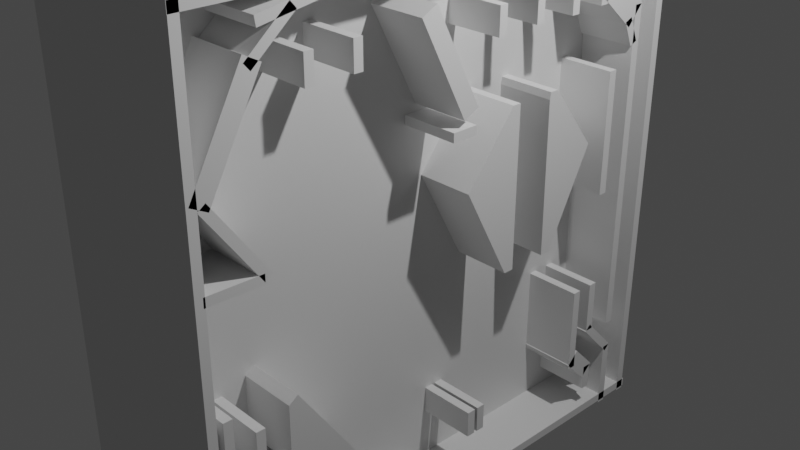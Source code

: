# Source: macadam.blend  (saved by Blender 2.82.7; exported with 4.5.12 LTS)
import bpy
from mathutils import Matrix  # noqa: F401  (used for matrix-valued properties, if any)

bpy.ops.wm.read_factory_settings(use_empty=True)
scene = bpy.context.scene
scene.name = 'Scene'

# ---- collections
col_collection_1 = bpy.data.collections.new('Collection 1'); scene.collection.children.link(col_collection_1)
col_collection = bpy.data.collections.new('Collection'); scene.collection.children.link(col_collection)
col_grandgauche = bpy.data.collections.new('grandGauche'); scene.collection.children.link(col_grandgauche)
col_granddroite = bpy.data.collections.new('grandDroite'); scene.collection.children.link(col_granddroite)

# ---- materials (node trees are filled in below, after node groups)
mat_material = bpy.data.materials.new('Material')
mat_material.alpha_threshold = 0.0
mat_material.use_transparent_shadow = False
mat_material.line_color = (0.0, 0.0, 0.0, 1.0)

# ---- material node trees
mat_material.use_nodes = True; mat_material.node_tree.nodes.clear()
_N = mat_material.node_tree.nodes; _L = mat_material.node_tree.links
n0 = _N.new('ShaderNodeOutputMaterial'); n0.name = 'Material Output'; n0.location = (300, 300)
n1 = _N.new('ShaderNodeBsdfPrincipled'); n1.name = 'Principled BSDF'; n1.location = (10, 300)
n1.distribution = 'GGX'
n1.subsurface_method = 'BURLEY'
n1.inputs[2].default_value = 0.4
n1.inputs[3].default_value = 1.45
n1.inputs[27].default_value = (0.0, 0.0, 0.0, 1.0)
n1.inputs[28].default_value = 1.0
_L.new(n1.outputs[0], n0.inputs[0])
n0.is_active_output = True

# ---- world
world_world = bpy.data.worlds.new('World'); scene.world = world_world
world_world.use_nodes = True; world_world.node_tree.nodes.clear()
_N = world_world.node_tree.nodes; _L = world_world.node_tree.links
n0 = _N.new('ShaderNodeOutputWorld'); n0.name = 'World Output'; n0.location = (300, 300)
n1 = _N.new('ShaderNodeBackground'); n1.name = 'Background'; n1.location = (10, 300)
n1.inputs[0].default_value = (0.05088, 0.05088, 0.05088, 1.0)
_L.new(n1.outputs[0], n0.inputs[0])
n0.is_active_output = True
world_world.color = (0.05088, 0.05088, 0.05088)
world_world.use_sun_shadow = False
world_world.sun_shadow_jitter_overblur = 0.0

# ---- cameras
cam_camera = bpy.data.cameras.new('Camera')
cam_camera.clip_end = 100.0
cam_camera.ortho_scale = 7.314

# ---- lights
light_light = bpy.data.lights.new('Light', 'POINT')
light_light.transmission_factor = 0.0
light_light.energy = 1000.0
light_light.shadow_soft_size = 0.1
light_light.shadow_maximum_resolution = 0.006
light_light.use_absolute_resolution = True

# ---- meshes
me_cube_021 = bpy.data.meshes.new('Cube.021')
me_cube_021.from_pydata([(-1.0, -1.0, -1.0), (-1.0, -1.0, 1.0), (-1.0, 1.0, -1.0), (-1.0, 1.0, 1.0), (1.0, -1.0, -1.0), (1.0, -1.0, 1.0), (1.0, 1.0, -1.0), (1.0, 1.0, 1.0)], [], [(0, 1, 3, 2), (2, 3, 7, 6), (6, 7, 5, 4), (4, 5, 1, 0), (2, 6, 4, 0), (7, 3, 1, 5)])
_uv = me_cube_021.uv_layers.new(name='UVMap')
_uv.uv.foreach_set('vector', [0.375, 0.0, 0.625, 0.0, 0.625, 0.25, 0.375, 0.25, 0.375, 0.25, 0.625, 0.25, 0.625, 0.5, 0.375, 0.5, 0.375, 0.5, 0.625, 0.5, 0.625, 0.75, 0.375, 0.75, 0.375, 0.75, 0.625, 0.75, 0.625, 1.0, 0.375, 1.0, 0.125, 0.5, 0.375, 0.5, 0.375, 0.75, 0.125, 0.75, 0.625, 0.5, 0.875, 0.5, 0.875, 0.75, 0.625, 0.75])
me_cube_021.use_remesh_fix_poles = True
me_cube_021.use_remesh_preserve_attributes = False
me_cube_021.use_mirror_vertex_groups = False
me_cube_021.update()
me_cube_022 = bpy.data.meshes.new('Cube.022')
me_cube_022.from_pydata([(-1.0, -1.0, -1.0), (-1.0, -1.0, 1.0), (-1.0, 1.0, -1.0), (-1.0, 1.0, 1.0), (1.0, -1.0, -1.0), (1.0, -1.0, 1.0), (1.0, 1.0, -1.0), (1.0, 1.0, 1.0)], [], [(0, 1, 3, 2), (2, 3, 7, 6), (6, 7, 5, 4), (4, 5, 1, 0), (2, 6, 4, 0), (7, 3, 1, 5)])
_uv = me_cube_022.uv_layers.new(name='UVMap')
_uv.uv.foreach_set('vector', [0.375, 0.0, 0.625, 0.0, 0.625, 0.25, 0.375, 0.25, 0.375, 0.25, 0.625, 0.25, 0.625, 0.5, 0.375, 0.5, 0.375, 0.5, 0.625, 0.5, 0.625, 0.75, 0.375, 0.75, 0.375, 0.75, 0.625, 0.75, 0.625, 1.0, 0.375, 1.0, 0.125, 0.5, 0.375, 0.5, 0.375, 0.75, 0.125, 0.75, 0.625, 0.5, 0.875, 0.5, 0.875, 0.75, 0.625, 0.75])
me_cube_022.use_remesh_fix_poles = True
me_cube_022.use_remesh_preserve_attributes = False
me_cube_022.use_mirror_vertex_groups = False
me_cube_022.update()
me_cube_023 = bpy.data.meshes.new('Cube.023')
me_cube_023.from_pydata([(-1.0, -1.0, -1.0), (-1.0, -1.0, 1.0), (-1.0, 1.0, -1.0), (-1.0, 1.0, 1.0), (1.0, -1.0, -1.0), (1.0, -1.0, 1.0), (1.0, 1.0, -1.0), (1.0, 1.0, 1.0)], [], [(0, 1, 3, 2), (2, 3, 7, 6), (6, 7, 5, 4), (4, 5, 1, 0), (2, 6, 4, 0), (7, 3, 1, 5)])
_uv = me_cube_023.uv_layers.new(name='UVMap')
_uv.uv.foreach_set('vector', [0.375, 0.0, 0.625, 0.0, 0.625, 0.25, 0.375, 0.25, 0.375, 0.25, 0.625, 0.25, 0.625, 0.5, 0.375, 0.5, 0.375, 0.5, 0.625, 0.5, 0.625, 0.75, 0.375, 0.75, 0.375, 0.75, 0.625, 0.75, 0.625, 1.0, 0.375, 1.0, 0.125, 0.5, 0.375, 0.5, 0.375, 0.75, 0.125, 0.75, 0.625, 0.5, 0.875, 0.5, 0.875, 0.75, 0.625, 0.75])
me_cube_023.use_remesh_fix_poles = True
me_cube_023.use_remesh_preserve_attributes = False
me_cube_023.use_mirror_vertex_groups = False
me_cube_023.update()
me_cube_024 = bpy.data.meshes.new('Cube.024')
me_cube_024.from_pydata([(-1.0, -1.0, -1.0), (-1.0, -1.0, 1.0), (-1.0, 1.0, -1.0), (-1.0, 1.0, 1.0), (1.0, -1.0, -1.0), (1.0, -1.0, 1.0), (1.0, 1.0, -1.0), (1.0, 1.0, 1.0)], [], [(0, 1, 3, 2), (2, 3, 7, 6), (6, 7, 5, 4), (4, 5, 1, 0), (2, 6, 4, 0), (7, 3, 1, 5)])
_uv = me_cube_024.uv_layers.new(name='UVMap')
_uv.uv.foreach_set('vector', [0.375, 0.0, 0.625, 0.0, 0.625, 0.25, 0.375, 0.25, 0.375, 0.25, 0.625, 0.25, 0.625, 0.5, 0.375, 0.5, 0.375, 0.5, 0.625, 0.5, 0.625, 0.75, 0.375, 0.75, 0.375, 0.75, 0.625, 0.75, 0.625, 1.0, 0.375, 1.0, 0.125, 0.5, 0.375, 0.5, 0.375, 0.75, 0.125, 0.75, 0.625, 0.5, 0.875, 0.5, 0.875, 0.75, 0.625, 0.75])
me_cube_024.use_remesh_fix_poles = True
me_cube_024.use_remesh_preserve_attributes = False
me_cube_024.use_mirror_vertex_groups = False
me_cube_024.update()
me_cube_025 = bpy.data.meshes.new('Cube.025')
me_cube_025.from_pydata([(-1.0, -1.0, -1.0), (-1.0, -1.0, 1.0), (-1.0, 1.0, -1.0), (-1.0, 1.0, 1.0), (1.0, -1.0, -1.0), (1.0, -1.0, 1.0), (1.0, 1.0, -1.0), (1.0, 1.0, 1.0)], [], [(0, 1, 3, 2), (2, 3, 7, 6), (6, 7, 5, 4), (4, 5, 1, 0), (2, 6, 4, 0), (7, 3, 1, 5)])
_uv = me_cube_025.uv_layers.new(name='UVMap')
_uv.uv.foreach_set('vector', [0.375, 0.0, 0.625, 0.0, 0.625, 0.25, 0.375, 0.25, 0.375, 0.25, 0.625, 0.25, 0.625, 0.5, 0.375, 0.5, 0.375, 0.5, 0.625, 0.5, 0.625, 0.75, 0.375, 0.75, 0.375, 0.75, 0.625, 0.75, 0.625, 1.0, 0.375, 1.0, 0.125, 0.5, 0.375, 0.5, 0.375, 0.75, 0.125, 0.75, 0.625, 0.5, 0.875, 0.5, 0.875, 0.75, 0.625, 0.75])
me_cube_025.use_remesh_fix_poles = True
me_cube_025.use_remesh_preserve_attributes = False
me_cube_025.use_mirror_vertex_groups = False
me_cube_025.update()
me_cube_026 = bpy.data.meshes.new('Cube.026')
me_cube_026.from_pydata([(-1.0, -1.0, -1.0), (-1.0, -1.0, 1.0), (-1.0, 1.0, -1.0), (-1.0, 1.0, 1.0), (1.0, -1.0, -1.0), (1.0, -1.0, 1.0), (1.0, 1.0, -1.0), (1.0, 1.0, 1.0)], [], [(0, 1, 3, 2), (2, 3, 7, 6), (6, 7, 5, 4), (4, 5, 1, 0), (2, 6, 4, 0), (7, 3, 1, 5)])
_uv = me_cube_026.uv_layers.new(name='UVMap')
_uv.uv.foreach_set('vector', [0.375, 0.0, 0.625, 0.0, 0.625, 0.25, 0.375, 0.25, 0.375, 0.25, 0.625, 0.25, 0.625, 0.5, 0.375, 0.5, 0.375, 0.5, 0.625, 0.5, 0.625, 0.75, 0.375, 0.75, 0.375, 0.75, 0.625, 0.75, 0.625, 1.0, 0.375, 1.0, 0.125, 0.5, 0.375, 0.5, 0.375, 0.75, 0.125, 0.75, 0.625, 0.5, 0.875, 0.5, 0.875, 0.75, 0.625, 0.75])
me_cube_026.use_remesh_fix_poles = True
me_cube_026.use_remesh_preserve_attributes = False
me_cube_026.use_mirror_vertex_groups = False
me_cube_026.update()
me_cube_027 = bpy.data.meshes.new('Cube.027')
me_cube_027.from_pydata([(-1.0, -1.0, -1.0), (-1.0, -1.0, 1.0), (-1.0, 1.0, -1.0), (-1.0, 1.0, 1.0), (1.0, -1.0, -1.0), (1.0, -1.0, 1.0), (1.0, 1.0, -1.0), (1.0, 1.0, 1.0)], [], [(0, 1, 3, 2), (2, 3, 7, 6), (6, 7, 5, 4), (4, 5, 1, 0), (2, 6, 4, 0), (7, 3, 1, 5)])
_uv = me_cube_027.uv_layers.new(name='UVMap')
_uv.uv.foreach_set('vector', [0.375, 0.0, 0.625, 0.0, 0.625, 0.25, 0.375, 0.25, 0.375, 0.25, 0.625, 0.25, 0.625, 0.5, 0.375, 0.5, 0.375, 0.5, 0.625, 0.5, 0.625, 0.75, 0.375, 0.75, 0.375, 0.75, 0.625, 0.75, 0.625, 1.0, 0.375, 1.0, 0.125, 0.5, 0.375, 0.5, 0.375, 0.75, 0.125, 0.75, 0.625, 0.5, 0.875, 0.5, 0.875, 0.75, 0.625, 0.75])
me_cube_027.use_remesh_fix_poles = True
me_cube_027.use_remesh_preserve_attributes = False
me_cube_027.use_mirror_vertex_groups = False
me_cube_027.update()
me_cube_028 = bpy.data.meshes.new('Cube.028')
me_cube_028.from_pydata([(-1.0, -1.0, -1.0), (-1.0, -1.0, 1.0), (-1.0, 1.0, -1.0), (-1.0, 1.0, 1.0), (1.0, -1.0, -1.0), (1.0, -1.0, 1.0), (1.0, 1.0, -1.0), (1.0, 1.0, 1.0)], [], [(0, 1, 3, 2), (2, 3, 7, 6), (6, 7, 5, 4), (4, 5, 1, 0), (2, 6, 4, 0), (7, 3, 1, 5)])
_uv = me_cube_028.uv_layers.new(name='UVMap')
_uv.uv.foreach_set('vector', [0.375, 0.0, 0.625, 0.0, 0.625, 0.25, 0.375, 0.25, 0.375, 0.25, 0.625, 0.25, 0.625, 0.5, 0.375, 0.5, 0.375, 0.5, 0.625, 0.5, 0.625, 0.75, 0.375, 0.75, 0.375, 0.75, 0.625, 0.75, 0.625, 1.0, 0.375, 1.0, 0.125, 0.5, 0.375, 0.5, 0.375, 0.75, 0.125, 0.75, 0.625, 0.5, 0.875, 0.5, 0.875, 0.75, 0.625, 0.75])
me_cube_028.use_remesh_fix_poles = True
me_cube_028.use_remesh_preserve_attributes = False
me_cube_028.use_mirror_vertex_groups = False
me_cube_028.update()
me_cube_029 = bpy.data.meshes.new('Cube.029')
me_cube_029.from_pydata([(-1.0, -1.0, -1.0), (-1.0, -1.0, 1.0), (-1.0, 1.0, -1.0), (-1.0, 1.0, 1.0), (1.0, -1.0, -1.0), (1.0, -1.0, 1.0), (1.0, 1.0, -1.0), (1.0, 1.0, 1.0)], [], [(0, 1, 3, 2), (2, 3, 7, 6), (6, 7, 5, 4), (4, 5, 1, 0), (2, 6, 4, 0), (7, 3, 1, 5)])
_uv = me_cube_029.uv_layers.new(name='UVMap')
_uv.uv.foreach_set('vector', [0.375, 0.0, 0.625, 0.0, 0.625, 0.25, 0.375, 0.25, 0.375, 0.25, 0.625, 0.25, 0.625, 0.5, 0.375, 0.5, 0.375, 0.5, 0.625, 0.5, 0.625, 0.75, 0.375, 0.75, 0.375, 0.75, 0.625, 0.75, 0.625, 1.0, 0.375, 1.0, 0.125, 0.5, 0.375, 0.5, 0.375, 0.75, 0.125, 0.75, 0.625, 0.5, 0.875, 0.5, 0.875, 0.75, 0.625, 0.75])
me_cube_029.use_remesh_fix_poles = True
me_cube_029.use_remesh_preserve_attributes = False
me_cube_029.use_mirror_vertex_groups = False
me_cube_029.update()
me_cube_030 = bpy.data.meshes.new('Cube.030')
me_cube_030.from_pydata([(-1.0, -1.0, -1.0), (-1.0, -1.0, 1.0), (-1.0, 1.0, -1.0), (-1.0, 1.0, 1.0), (1.0, -1.0, -1.0), (1.0, -1.0, 1.0), (1.0, 1.0, -1.0), (1.0, 1.0, 1.0)], [], [(0, 1, 3, 2), (2, 3, 7, 6), (6, 7, 5, 4), (4, 5, 1, 0), (2, 6, 4, 0), (7, 3, 1, 5)])
_uv = me_cube_030.uv_layers.new(name='UVMap')
_uv.uv.foreach_set('vector', [0.375, 0.0, 0.625, 0.0, 0.625, 0.25, 0.375, 0.25, 0.375, 0.25, 0.625, 0.25, 0.625, 0.5, 0.375, 0.5, 0.375, 0.5, 0.625, 0.5, 0.625, 0.75, 0.375, 0.75, 0.375, 0.75, 0.625, 0.75, 0.625, 1.0, 0.375, 1.0, 0.125, 0.5, 0.375, 0.5, 0.375, 0.75, 0.125, 0.75, 0.625, 0.5, 0.875, 0.5, 0.875, 0.75, 0.625, 0.75])
me_cube_030.use_remesh_fix_poles = True
me_cube_030.use_remesh_preserve_attributes = False
me_cube_030.use_mirror_vertex_groups = False
me_cube_030.update()
me_cube_031 = bpy.data.meshes.new('Cube.031')
me_cube_031.from_pydata([(-1.0, -1.0, -1.0), (-1.0, -1.0, 1.0), (-1.0, 1.0, -1.0), (-1.0, 1.0, 1.0), (1.0, -1.0, -1.0), (1.0, -1.0, 1.0), (1.0, 1.0, -1.0), (1.0, 1.0, 1.0)], [], [(0, 1, 3, 2), (2, 3, 7, 6), (6, 7, 5, 4), (4, 5, 1, 0), (2, 6, 4, 0), (7, 3, 1, 5)])
_uv = me_cube_031.uv_layers.new(name='UVMap')
_uv.uv.foreach_set('vector', [0.375, 0.0, 0.625, 0.0, 0.625, 0.25, 0.375, 0.25, 0.375, 0.25, 0.625, 0.25, 0.625, 0.5, 0.375, 0.5, 0.375, 0.5, 0.625, 0.5, 0.625, 0.75, 0.375, 0.75, 0.375, 0.75, 0.625, 0.75, 0.625, 1.0, 0.375, 1.0, 0.125, 0.5, 0.375, 0.5, 0.375, 0.75, 0.125, 0.75, 0.625, 0.5, 0.875, 0.5, 0.875, 0.75, 0.625, 0.75])
me_cube_031.use_remesh_fix_poles = True
me_cube_031.use_remesh_preserve_attributes = False
me_cube_031.use_mirror_vertex_groups = False
me_cube_031.update()
me_cube_032 = bpy.data.meshes.new('Cube.032')
me_cube_032.from_pydata([(-1.0, -1.0, -1.0), (-1.0, -1.0, 1.0), (-1.0, 1.0, -1.0), (-1.0, 1.0, 1.0), (1.0, -1.0, -1.0), (1.0, -1.0, 1.0), (1.0, 1.0, -1.0), (1.0, 1.0, 1.0)], [], [(0, 1, 3, 2), (2, 3, 7, 6), (6, 7, 5, 4), (4, 5, 1, 0), (2, 6, 4, 0), (7, 3, 1, 5)])
_uv = me_cube_032.uv_layers.new(name='UVMap')
_uv.uv.foreach_set('vector', [0.375, 0.0, 0.625, 0.0, 0.625, 0.25, 0.375, 0.25, 0.375, 0.25, 0.625, 0.25, 0.625, 0.5, 0.375, 0.5, 0.375, 0.5, 0.625, 0.5, 0.625, 0.75, 0.375, 0.75, 0.375, 0.75, 0.625, 0.75, 0.625, 1.0, 0.375, 1.0, 0.125, 0.5, 0.375, 0.5, 0.375, 0.75, 0.125, 0.75, 0.625, 0.5, 0.875, 0.5, 0.875, 0.75, 0.625, 0.75])
me_cube_032.use_remesh_fix_poles = True
me_cube_032.use_remesh_preserve_attributes = False
me_cube_032.use_mirror_vertex_groups = False
me_cube_032.update()
me_cube_033 = bpy.data.meshes.new('Cube.033')
me_cube_033.from_pydata([(-1.0, -1.0, -1.0), (-1.0, -1.0, 1.0), (-1.0, 1.0, -1.0), (-1.0, 1.0, 1.0), (1.0, -1.0, -1.0), (1.0, -1.0, 1.0), (1.0, 1.0, -1.0), (1.0, 1.0, 1.0)], [], [(0, 1, 3, 2), (2, 3, 7, 6), (6, 7, 5, 4), (4, 5, 1, 0), (2, 6, 4, 0), (7, 3, 1, 5)])
_uv = me_cube_033.uv_layers.new(name='UVMap')
_uv.uv.foreach_set('vector', [0.375, 0.0, 0.625, 0.0, 0.625, 0.25, 0.375, 0.25, 0.375, 0.25, 0.625, 0.25, 0.625, 0.5, 0.375, 0.5, 0.375, 0.5, 0.625, 0.5, 0.625, 0.75, 0.375, 0.75, 0.375, 0.75, 0.625, 0.75, 0.625, 1.0, 0.375, 1.0, 0.125, 0.5, 0.375, 0.5, 0.375, 0.75, 0.125, 0.75, 0.625, 0.5, 0.875, 0.5, 0.875, 0.75, 0.625, 0.75])
me_cube_033.use_remesh_fix_poles = True
me_cube_033.use_remesh_preserve_attributes = False
me_cube_033.use_mirror_vertex_groups = False
me_cube_033.update()
me_cube_034 = bpy.data.meshes.new('Cube.034')
me_cube_034.from_pydata([(-1.0, -1.0, -1.0), (-1.0, -1.0, 1.0), (-1.0, 1.0, -1.0), (-1.0, 1.0, 1.0), (1.0, -1.0, -1.0), (1.0, -1.0, 1.0), (1.0, 1.0, -1.0), (1.0, 1.0, 1.0)], [], [(0, 1, 3, 2), (2, 3, 7, 6), (6, 7, 5, 4), (4, 5, 1, 0), (2, 6, 4, 0), (7, 3, 1, 5)])
_uv = me_cube_034.uv_layers.new(name='UVMap')
_uv.uv.foreach_set('vector', [0.375, 0.0, 0.625, 0.0, 0.625, 0.25, 0.375, 0.25, 0.375, 0.25, 0.625, 0.25, 0.625, 0.5, 0.375, 0.5, 0.375, 0.5, 0.625, 0.5, 0.625, 0.75, 0.375, 0.75, 0.375, 0.75, 0.625, 0.75, 0.625, 1.0, 0.375, 1.0, 0.125, 0.5, 0.375, 0.5, 0.375, 0.75, 0.125, 0.75, 0.625, 0.5, 0.875, 0.5, 0.875, 0.75, 0.625, 0.75])
me_cube_034.use_remesh_fix_poles = True
me_cube_034.use_remesh_preserve_attributes = False
me_cube_034.use_mirror_vertex_groups = False
me_cube_034.update()
me_cube_035 = bpy.data.meshes.new('Cube.035')
me_cube_035.from_pydata([(-1.0, -1.0, -1.0), (-1.0, -1.0, 1.0), (-1.0, 1.0, -1.0), (-1.0, 1.0, 1.0), (1.0, -1.0, -1.0), (1.0, -1.0, 1.0), (1.0, 1.0, -1.0), (1.0, 1.0, 1.0)], [], [(0, 1, 3, 2), (2, 3, 7, 6), (6, 7, 5, 4), (4, 5, 1, 0), (2, 6, 4, 0), (7, 3, 1, 5)])
_uv = me_cube_035.uv_layers.new(name='UVMap')
_uv.uv.foreach_set('vector', [0.375, 0.0, 0.625, 0.0, 0.625, 0.25, 0.375, 0.25, 0.375, 0.25, 0.625, 0.25, 0.625, 0.5, 0.375, 0.5, 0.375, 0.5, 0.625, 0.5, 0.625, 0.75, 0.375, 0.75, 0.375, 0.75, 0.625, 0.75, 0.625, 1.0, 0.375, 1.0, 0.125, 0.5, 0.375, 0.5, 0.375, 0.75, 0.125, 0.75, 0.625, 0.5, 0.875, 0.5, 0.875, 0.75, 0.625, 0.75])
me_cube_035.use_remesh_fix_poles = True
me_cube_035.use_remesh_preserve_attributes = False
me_cube_035.use_mirror_vertex_groups = False
me_cube_035.update()
me_cube_036 = bpy.data.meshes.new('Cube.036')
me_cube_036.from_pydata([(-1.0, -1.0, -1.0), (-1.0, -1.0, 1.0), (-1.0, 1.0, -1.0), (-1.0, 1.0, 1.0), (1.0, -1.0, -1.0), (1.0, -1.0, 1.0), (1.0, 1.0, -1.0), (1.0, 1.0, 1.0)], [], [(0, 1, 3, 2), (2, 3, 7, 6), (6, 7, 5, 4), (4, 5, 1, 0), (2, 6, 4, 0), (7, 3, 1, 5)])
_uv = me_cube_036.uv_layers.new(name='UVMap')
_uv.uv.foreach_set('vector', [0.375, 0.0, 0.625, 0.0, 0.625, 0.25, 0.375, 0.25, 0.375, 0.25, 0.625, 0.25, 0.625, 0.5, 0.375, 0.5, 0.375, 0.5, 0.625, 0.5, 0.625, 0.75, 0.375, 0.75, 0.375, 0.75, 0.625, 0.75, 0.625, 1.0, 0.375, 1.0, 0.125, 0.5, 0.375, 0.5, 0.375, 0.75, 0.125, 0.75, 0.625, 0.5, 0.875, 0.5, 0.875, 0.75, 0.625, 0.75])
me_cube_036.use_remesh_fix_poles = True
me_cube_036.use_remesh_preserve_attributes = False
me_cube_036.use_mirror_vertex_groups = False
me_cube_036.update()
me_cube_037 = bpy.data.meshes.new('Cube.037')
me_cube_037.from_pydata([(-1.0, -1.0, -1.0), (-1.0, -1.0, 1.0), (-1.0, 1.0, -1.0), (-1.0, 1.0, 1.0), (1.0, -1.0, -1.0), (1.0, -1.0, 1.0), (1.0, 1.0, -1.0), (1.0, 1.0, 1.0)], [], [(0, 1, 3, 2), (2, 3, 7, 6), (6, 7, 5, 4), (4, 5, 1, 0), (2, 6, 4, 0), (7, 3, 1, 5)])
_uv = me_cube_037.uv_layers.new(name='UVMap')
_uv.uv.foreach_set('vector', [0.375, 0.0, 0.625, 0.0, 0.625, 0.25, 0.375, 0.25, 0.375, 0.25, 0.625, 0.25, 0.625, 0.5, 0.375, 0.5, 0.375, 0.5, 0.625, 0.5, 0.625, 0.75, 0.375, 0.75, 0.375, 0.75, 0.625, 0.75, 0.625, 1.0, 0.375, 1.0, 0.125, 0.5, 0.375, 0.5, 0.375, 0.75, 0.125, 0.75, 0.625, 0.5, 0.875, 0.5, 0.875, 0.75, 0.625, 0.75])
me_cube_037.use_remesh_fix_poles = True
me_cube_037.use_remesh_preserve_attributes = False
me_cube_037.use_mirror_vertex_groups = False
me_cube_037.update()
me_cube_038 = bpy.data.meshes.new('Cube.038')
me_cube_038.from_pydata([(-1.0, -1.0, -1.0), (-1.0, -1.0, 1.0), (-1.0, 1.0, -1.0), (-1.0, 1.0, 1.0), (1.0, -1.0, -1.0), (1.0, -1.0, 1.0), (1.0, 1.0, -1.0), (1.0, 1.0, 1.0)], [], [(0, 1, 3, 2), (2, 3, 7, 6), (6, 7, 5, 4), (4, 5, 1, 0), (2, 6, 4, 0), (7, 3, 1, 5)])
_uv = me_cube_038.uv_layers.new(name='UVMap')
_uv.uv.foreach_set('vector', [0.375, 0.0, 0.625, 0.0, 0.625, 0.25, 0.375, 0.25, 0.375, 0.25, 0.625, 0.25, 0.625, 0.5, 0.375, 0.5, 0.375, 0.5, 0.625, 0.5, 0.625, 0.75, 0.375, 0.75, 0.375, 0.75, 0.625, 0.75, 0.625, 1.0, 0.375, 1.0, 0.125, 0.5, 0.375, 0.5, 0.375, 0.75, 0.125, 0.75, 0.625, 0.5, 0.875, 0.5, 0.875, 0.75, 0.625, 0.75])
me_cube_038.use_remesh_fix_poles = True
me_cube_038.use_remesh_preserve_attributes = False
me_cube_038.use_mirror_vertex_groups = False
me_cube_038.update()
me_cube_039 = bpy.data.meshes.new('Cube.039')
me_cube_039.from_pydata([(-1.0, -1.0, -1.0), (-1.0, -1.0, 1.0), (-1.0, 1.0, -1.0), (-1.0, 1.0, 1.0), (1.0, -1.0, -1.0), (1.0, -1.0, 1.0), (1.0, 1.0, -1.0), (1.0, 1.0, 1.0)], [], [(0, 1, 3, 2), (2, 3, 7, 6), (6, 7, 5, 4), (4, 5, 1, 0), (2, 6, 4, 0), (7, 3, 1, 5)])
_uv = me_cube_039.uv_layers.new(name='UVMap')
_uv.uv.foreach_set('vector', [0.375, 0.0, 0.625, 0.0, 0.625, 0.25, 0.375, 0.25, 0.375, 0.25, 0.625, 0.25, 0.625, 0.5, 0.375, 0.5, 0.375, 0.5, 0.625, 0.5, 0.625, 0.75, 0.375, 0.75, 0.375, 0.75, 0.625, 0.75, 0.625, 1.0, 0.375, 1.0, 0.125, 0.5, 0.375, 0.5, 0.375, 0.75, 0.125, 0.75, 0.625, 0.5, 0.875, 0.5, 0.875, 0.75, 0.625, 0.75])
me_cube_039.use_remesh_fix_poles = True
me_cube_039.use_remesh_preserve_attributes = False
me_cube_039.use_mirror_vertex_groups = False
me_cube_039.update()
me_cube_040 = bpy.data.meshes.new('Cube.040')
me_cube_040.from_pydata([(-1.0, -1.0, -1.0), (-1.0, -1.0, 1.0), (-1.0, 1.0, -1.0), (-1.0, 1.0, 1.0), (1.0, -1.0, -1.0), (1.0, -1.0, 1.0), (1.0, 1.0, -1.0), (1.0, 1.0, 1.0)], [], [(0, 1, 3, 2), (2, 3, 7, 6), (6, 7, 5, 4), (4, 5, 1, 0), (2, 6, 4, 0), (7, 3, 1, 5)])
_uv = me_cube_040.uv_layers.new(name='UVMap')
_uv.uv.foreach_set('vector', [0.375, 0.0, 0.625, 0.0, 0.625, 0.25, 0.375, 0.25, 0.375, 0.25, 0.625, 0.25, 0.625, 0.5, 0.375, 0.5, 0.375, 0.5, 0.625, 0.5, 0.625, 0.75, 0.375, 0.75, 0.375, 0.75, 0.625, 0.75, 0.625, 1.0, 0.375, 1.0, 0.125, 0.5, 0.375, 0.5, 0.375, 0.75, 0.125, 0.75, 0.625, 0.5, 0.875, 0.5, 0.875, 0.75, 0.625, 0.75])
me_cube_040.use_remesh_fix_poles = True
me_cube_040.use_remesh_preserve_attributes = False
me_cube_040.use_mirror_vertex_groups = False
me_cube_040.update()
me_cube_041 = bpy.data.meshes.new('Cube.041')
me_cube_041.from_pydata([(-1.0, -1.0, -1.0), (-1.0, -1.0, 1.0), (-1.0, 1.0, -1.0), (-1.0, 1.0, 1.0), (1.0, -1.0, -1.0), (1.0, -1.0, 1.0), (1.0, 1.0, -1.0), (1.0, 1.0, 1.0)], [], [(0, 1, 3, 2), (2, 3, 7, 6), (6, 7, 5, 4), (4, 5, 1, 0), (2, 6, 4, 0), (7, 3, 1, 5)])
_uv = me_cube_041.uv_layers.new(name='UVMap')
_uv.uv.foreach_set('vector', [0.375, 0.0, 0.625, 0.0, 0.625, 0.25, 0.375, 0.25, 0.375, 0.25, 0.625, 0.25, 0.625, 0.5, 0.375, 0.5, 0.375, 0.5, 0.625, 0.5, 0.625, 0.75, 0.375, 0.75, 0.375, 0.75, 0.625, 0.75, 0.625, 1.0, 0.375, 1.0, 0.125, 0.5, 0.375, 0.5, 0.375, 0.75, 0.125, 0.75, 0.625, 0.5, 0.875, 0.5, 0.875, 0.75, 0.625, 0.75])
me_cube_041.use_remesh_fix_poles = True
me_cube_041.use_remesh_preserve_attributes = False
me_cube_041.use_mirror_vertex_groups = False
me_cube_041.update()
me_cube_042 = bpy.data.meshes.new('Cube.042')
me_cube_042.from_pydata([(-1.0, -1.0, -1.0), (-1.0, -1.0, 1.0), (-1.0, 1.0, -1.0), (-1.0, 1.0, 1.0), (1.0, -1.0, -1.0), (1.0, -1.0, 1.0), (1.0, 1.0, -1.0), (1.0, 1.0, 1.0)], [], [(0, 1, 3, 2), (2, 3, 7, 6), (6, 7, 5, 4), (4, 5, 1, 0), (2, 6, 4, 0), (7, 3, 1, 5)])
_uv = me_cube_042.uv_layers.new(name='UVMap')
_uv.uv.foreach_set('vector', [0.375, 0.0, 0.625, 0.0, 0.625, 0.25, 0.375, 0.25, 0.375, 0.25, 0.625, 0.25, 0.625, 0.5, 0.375, 0.5, 0.375, 0.5, 0.625, 0.5, 0.625, 0.75, 0.375, 0.75, 0.375, 0.75, 0.625, 0.75, 0.625, 1.0, 0.375, 1.0, 0.125, 0.5, 0.375, 0.5, 0.375, 0.75, 0.125, 0.75, 0.625, 0.5, 0.875, 0.5, 0.875, 0.75, 0.625, 0.75])
me_cube_042.use_remesh_fix_poles = True
me_cube_042.use_remesh_preserve_attributes = False
me_cube_042.use_mirror_vertex_groups = False
me_cube_042.update()
me_cube_043 = bpy.data.meshes.new('Cube.043')
me_cube_043.from_pydata([(-1.0, -1.0, -1.0), (-1.0, -1.0, 1.0), (-1.0, 1.0, -1.0), (-1.0, 1.0, 1.0), (1.0, -1.0, -1.0), (1.0, -1.0, 1.0), (1.0, 1.0, -1.0), (1.0, 1.0, 1.0)], [], [(0, 1, 3, 2), (2, 3, 7, 6), (6, 7, 5, 4), (4, 5, 1, 0), (2, 6, 4, 0), (7, 3, 1, 5)])
_uv = me_cube_043.uv_layers.new(name='UVMap')
_uv.uv.foreach_set('vector', [0.375, 0.0, 0.625, 0.0, 0.625, 0.25, 0.375, 0.25, 0.375, 0.25, 0.625, 0.25, 0.625, 0.5, 0.375, 0.5, 0.375, 0.5, 0.625, 0.5, 0.625, 0.75, 0.375, 0.75, 0.375, 0.75, 0.625, 0.75, 0.625, 1.0, 0.375, 1.0, 0.125, 0.5, 0.375, 0.5, 0.375, 0.75, 0.125, 0.75, 0.625, 0.5, 0.875, 0.5, 0.875, 0.75, 0.625, 0.75])
me_cube_043.use_remesh_fix_poles = True
me_cube_043.use_remesh_preserve_attributes = False
me_cube_043.use_mirror_vertex_groups = False
me_cube_043.update()
me_cube_044 = bpy.data.meshes.new('Cube.044')
me_cube_044.from_pydata([(-1.0, -1.0, -1.0), (-1.0, -1.0, 1.0), (-1.0, 1.0, -1.0), (-1.0, 1.0, 1.0), (1.0, -1.0, -1.0), (1.0, -1.0, 1.0), (1.0, 1.0, -1.0), (1.0, 1.0, 1.0)], [], [(0, 1, 3, 2), (2, 3, 7, 6), (6, 7, 5, 4), (4, 5, 1, 0), (2, 6, 4, 0), (7, 3, 1, 5)])
_uv = me_cube_044.uv_layers.new(name='UVMap')
_uv.uv.foreach_set('vector', [0.375, 0.0, 0.625, 0.0, 0.625, 0.25, 0.375, 0.25, 0.375, 0.25, 0.625, 0.25, 0.625, 0.5, 0.375, 0.5, 0.375, 0.5, 0.625, 0.5, 0.625, 0.75, 0.375, 0.75, 0.375, 0.75, 0.625, 0.75, 0.625, 1.0, 0.375, 1.0, 0.125, 0.5, 0.375, 0.5, 0.375, 0.75, 0.125, 0.75, 0.625, 0.5, 0.875, 0.5, 0.875, 0.75, 0.625, 0.75])
me_cube_044.use_remesh_fix_poles = True
me_cube_044.use_remesh_preserve_attributes = False
me_cube_044.use_mirror_vertex_groups = False
me_cube_044.update()
me_cube_045 = bpy.data.meshes.new('Cube.045')
me_cube_045.from_pydata([(-1.0, -1.0, -1.0), (-1.0, -1.0, 1.0), (-1.0, 1.0, -1.0), (-1.0, 1.0, 1.0), (1.0, -1.0, -1.0), (1.0, -1.0, 1.0), (1.0, 1.0, -1.0), (1.0, 1.0, 1.0)], [], [(0, 1, 3, 2), (2, 3, 7, 6), (6, 7, 5, 4), (4, 5, 1, 0), (2, 6, 4, 0), (7, 3, 1, 5)])
_uv = me_cube_045.uv_layers.new(name='UVMap')
_uv.uv.foreach_set('vector', [0.375, 0.0, 0.625, 0.0, 0.625, 0.25, 0.375, 0.25, 0.375, 0.25, 0.625, 0.25, 0.625, 0.5, 0.375, 0.5, 0.375, 0.5, 0.625, 0.5, 0.625, 0.75, 0.375, 0.75, 0.375, 0.75, 0.625, 0.75, 0.625, 1.0, 0.375, 1.0, 0.125, 0.5, 0.375, 0.5, 0.375, 0.75, 0.125, 0.75, 0.625, 0.5, 0.875, 0.5, 0.875, 0.75, 0.625, 0.75])
me_cube_045.use_remesh_fix_poles = True
me_cube_045.use_remesh_preserve_attributes = False
me_cube_045.use_mirror_vertex_groups = False
me_cube_045.update()
me_cube_046 = bpy.data.meshes.new('Cube.046')
me_cube_046.from_pydata([(-1.0, -1.0, -1.0), (-1.0, -1.0, 1.0), (-1.0, 1.0, -1.0), (-1.0, 1.0, 1.0), (1.0, -1.0, -1.0), (1.0, -1.0, 1.0), (1.0, 1.0, -1.0), (1.0, 1.0, 1.0)], [], [(0, 1, 3, 2), (2, 3, 7, 6), (6, 7, 5, 4), (4, 5, 1, 0), (2, 6, 4, 0), (7, 3, 1, 5)])
_uv = me_cube_046.uv_layers.new(name='UVMap')
_uv.uv.foreach_set('vector', [0.375, 0.0, 0.625, 0.0, 0.625, 0.25, 0.375, 0.25, 0.375, 0.25, 0.625, 0.25, 0.625, 0.5, 0.375, 0.5, 0.375, 0.5, 0.625, 0.5, 0.625, 0.75, 0.375, 0.75, 0.375, 0.75, 0.625, 0.75, 0.625, 1.0, 0.375, 1.0, 0.125, 0.5, 0.375, 0.5, 0.375, 0.75, 0.125, 0.75, 0.625, 0.5, 0.875, 0.5, 0.875, 0.75, 0.625, 0.75])
me_cube_046.use_remesh_fix_poles = True
me_cube_046.use_remesh_preserve_attributes = False
me_cube_046.use_mirror_vertex_groups = False
me_cube_046.update()
me_cube_047 = bpy.data.meshes.new('Cube.047')
me_cube_047.from_pydata([(-1.0, -1.0, -1.0), (-1.0, -1.0, 1.0), (-1.0, 1.0, -1.0), (-1.0, 1.0, 1.0), (1.0, -1.0, -1.0), (1.0, -1.0, 1.0), (1.0, 1.0, -1.0), (1.0, 1.0, 1.0)], [], [(0, 1, 3, 2), (2, 3, 7, 6), (6, 7, 5, 4), (4, 5, 1, 0), (2, 6, 4, 0), (7, 3, 1, 5)])
_uv = me_cube_047.uv_layers.new(name='UVMap')
_uv.uv.foreach_set('vector', [0.375, 0.0, 0.625, 0.0, 0.625, 0.25, 0.375, 0.25, 0.375, 0.25, 0.625, 0.25, 0.625, 0.5, 0.375, 0.5, 0.375, 0.5, 0.625, 0.5, 0.625, 0.75, 0.375, 0.75, 0.375, 0.75, 0.625, 0.75, 0.625, 1.0, 0.375, 1.0, 0.125, 0.5, 0.375, 0.5, 0.375, 0.75, 0.125, 0.75, 0.625, 0.5, 0.875, 0.5, 0.875, 0.75, 0.625, 0.75])
me_cube_047.use_remesh_fix_poles = True
me_cube_047.use_remesh_preserve_attributes = False
me_cube_047.use_mirror_vertex_groups = False
me_cube_047.update()
me_cube_012 = bpy.data.meshes.new('Cube.012')
me_cube_012.from_pydata([(-1.0, -0.2846, 1.068), (-1.0, 9.852, 1.781), (1.0, -0.2846, 1.068), (-1.0, -1.0, -1.0), (-1.0, -1.0, 1.0), (1.0, -1.0, -1.0), (1.0, -1.0, 1.0), (1.0, 9.852, 1.781), (-1.0, 1.725, -1.021), (-1.0, 10.3, 1.762), (-1.0, 12.14, 1.674), (1.0, 1.725, -1.021), (1.0, 12.14, 1.674), (1.0, 10.3, 1.762)], [], [(5, 6, 4, 3), (8, 10, 12, 11), (6, 2, 0, 4), (12, 10, 9, 13), (2, 5, 11), (9, 4, 0), (2, 12, 13), (5, 3, 8, 11), (2, 7, 1, 0), (1, 7, 13, 9), (2, 6, 5), (9, 10, 8), (2, 11, 12), (9, 3, 4), (2, 13, 7), (9, 0, 1), (9, 8, 3)])
_uv = me_cube_012.uv_layers.new(name='UVMap')
_uv.uv.foreach_set('vector', [0.375, 0.75, 0.625, 0.75, 0.625, 1.0, 0.375, 1.0, 0.375, 0.25, 0.625, 0.25, 0.625, 0.5, 0.375, 0.5, 0.625, 0.75, 0.0, 0.0, 0.0, 0.0, 0.0, 0.0, 0.625, 0.5, 0.875, 0.5, 0.875, 0.75, 0.625, 0.75, 0.0, 0.0, 0.0, 0.0, 0.0, 0.0, 0.0, 0.0, 0.0, 0.0, 0.0, 0.0, 0.0, 0.0, 0.625, 0.5, 0.625, 0.75, 0.375, 0.75, 0.375, 1.0, 0.375, 0.25, 0.375, 0.5, 0.375, 0.75, 0.0, 0.0, 0.625, 0.0, 0.375, 0.0, 0.0, 0.0, 0.0, 0.0, 0.625, 0.75, 0.625, 1.0, 0.0, 0.0, 0.625, 0.75, 0.375, 0.75, 0.625, 0.0, 0.625, 0.25, 0.375, 0.25, 0.0, 0.0, 0.0, 0.0, 0.625, 0.5, 0.0, 0.0, 0.375, 0.0, 0.625, 0.0, 0.0, 0.0, 0.625, 0.75, 0.0, 0.0, 0.0, 0.0, 0.0, 0.0, 0.625, 0.0, 0.625, 0.0, 0.375, 0.25, 0.375, 1.0])
me_cube_012.use_remesh_fix_poles = True
me_cube_012.use_remesh_preserve_attributes = False
me_cube_012.use_mirror_vertex_groups = False
me_cube_012.update()
me_cube = bpy.data.meshes.new('Cube')
me_cube.from_pydata([(1.0, 1.0, 1.0), (1.0, 1.0, -1.0), (1.0, -1.0, 1.0), (1.0, -1.0, -1.0), (-1.0, 1.0, 1.0), (-1.0, 1.0, -1.0), (-1.0, -1.0, 1.0), (-1.0, -1.0, -1.0)], [], [(0, 4, 6, 2), (3, 2, 6, 7), (7, 6, 4, 5), (5, 1, 3, 7), (1, 0, 2, 3), (5, 4, 0, 1)])
_uv = me_cube.uv_layers.new(name='UVMap')
_uv.uv.foreach_set('vector', [0.625, 0.5, 0.875, 0.5, 0.875, 0.75, 0.625, 0.75, 0.375, 0.75, 0.625, 0.75, 0.625, 1.0, 0.375, 1.0, 0.375, 0.0, 0.625, 0.0, 0.625, 0.25, 0.375, 0.25, 0.125, 0.5, 0.375, 0.5, 0.375, 0.75, 0.125, 0.75, 0.375, 0.5, 0.625, 0.5, 0.625, 0.75, 0.375, 0.75, 0.375, 0.25, 0.625, 0.25, 0.625, 0.5, 0.375, 0.5])
me_cube.materials.append(mat_material)
me_cube.use_remesh_preserve_volume = False
me_cube.use_remesh_preserve_attributes = False
me_cube.use_mirror_vertex_groups = False
me_cube.update()
me_cube_001 = bpy.data.meshes.new('Cube.001')
me_cube_001.from_pydata([(-1.0, -1.0, -1.0), (-1.0, -1.0, 1.0), (-1.0, 1.0, -1.0), (-1.0, 1.0, 1.0), (1.0, -1.0, -1.0), (1.0, -1.0, 1.0), (1.0, 1.0, -1.0), (1.0, 1.0, 1.0)], [], [(0, 1, 3, 2), (2, 3, 7, 6), (6, 7, 5, 4), (4, 5, 1, 0), (2, 6, 4, 0), (7, 3, 1, 5)])
_uv = me_cube_001.uv_layers.new(name='UVMap')
_uv.uv.foreach_set('vector', [0.375, 0.0, 0.625, 0.0, 0.625, 0.25, 0.375, 0.25, 0.375, 0.25, 0.625, 0.25, 0.625, 0.5, 0.375, 0.5, 0.375, 0.5, 0.625, 0.5, 0.625, 0.75, 0.375, 0.75, 0.375, 0.75, 0.625, 0.75, 0.625, 1.0, 0.375, 1.0, 0.125, 0.5, 0.375, 0.5, 0.375, 0.75, 0.125, 0.75, 0.625, 0.5, 0.875, 0.5, 0.875, 0.75, 0.625, 0.75])
me_cube_001.use_remesh_fix_poles = True
me_cube_001.use_remesh_preserve_attributes = False
me_cube_001.use_mirror_vertex_groups = False
me_cube_001.update()
me_cube_002 = bpy.data.meshes.new('Cube.002')
me_cube_002.from_pydata([(-1.0, -1.0, -1.0), (-1.0, -1.0, 1.0), (-1.0, 1.0, -1.0), (-1.0, 1.0, 1.0), (1.0, -1.0, -1.0), (1.0, -1.0, 1.0), (1.0, 1.0, -1.0), (1.0, 1.0, 1.0)], [], [(0, 1, 3, 2), (2, 3, 7, 6), (6, 7, 5, 4), (4, 5, 1, 0), (2, 6, 4, 0), (7, 3, 1, 5)])
_uv = me_cube_002.uv_layers.new(name='UVMap')
_uv.uv.foreach_set('vector', [0.375, 0.0, 0.625, 0.0, 0.625, 0.25, 0.375, 0.25, 0.375, 0.25, 0.625, 0.25, 0.625, 0.5, 0.375, 0.5, 0.375, 0.5, 0.625, 0.5, 0.625, 0.75, 0.375, 0.75, 0.375, 0.75, 0.625, 0.75, 0.625, 1.0, 0.375, 1.0, 0.125, 0.5, 0.375, 0.5, 0.375, 0.75, 0.125, 0.75, 0.625, 0.5, 0.875, 0.5, 0.875, 0.75, 0.625, 0.75])
me_cube_002.use_remesh_fix_poles = True
me_cube_002.use_remesh_preserve_attributes = False
me_cube_002.use_mirror_vertex_groups = False
me_cube_002.update()
me_cube_003 = bpy.data.meshes.new('Cube.003')
me_cube_003.from_pydata([(-1.0, -1.0, -1.0), (-1.0, -1.0, 1.0), (-1.0, 1.0, -1.0), (-1.0, 1.0, 1.0), (1.0, -1.0, -1.0), (1.0, -1.0, 1.0), (1.0, 1.0, -1.0), (1.0, 1.0, 1.0)], [], [(0, 1, 3, 2), (2, 3, 7, 6), (6, 7, 5, 4), (4, 5, 1, 0), (2, 6, 4, 0), (7, 3, 1, 5)])
_uv = me_cube_003.uv_layers.new(name='UVMap')
_uv.uv.foreach_set('vector', [0.375, 0.0, 0.625, 0.0, 0.625, 0.25, 0.375, 0.25, 0.375, 0.25, 0.625, 0.25, 0.625, 0.5, 0.375, 0.5, 0.375, 0.5, 0.625, 0.5, 0.625, 0.75, 0.375, 0.75, 0.375, 0.75, 0.625, 0.75, 0.625, 1.0, 0.375, 1.0, 0.125, 0.5, 0.375, 0.5, 0.375, 0.75, 0.125, 0.75, 0.625, 0.5, 0.875, 0.5, 0.875, 0.75, 0.625, 0.75])
me_cube_003.use_remesh_fix_poles = True
me_cube_003.use_remesh_preserve_attributes = False
me_cube_003.use_mirror_vertex_groups = False
me_cube_003.update()
me_cube_004 = bpy.data.meshes.new('Cube.004')
me_cube_004.from_pydata([(-1.0, -1.0, -1.0), (-1.0, -1.0, 1.0), (-1.0, 1.0, -1.0), (-1.0, 1.0, 1.0), (1.0, -1.0, -1.0), (1.0, -1.0, 1.0), (1.0, 1.0, -1.0), (1.0, 1.0, 1.0)], [], [(0, 1, 3, 2), (2, 3, 7, 6), (6, 7, 5, 4), (4, 5, 1, 0), (2, 6, 4, 0), (7, 3, 1, 5)])
_uv = me_cube_004.uv_layers.new(name='UVMap')
_uv.uv.foreach_set('vector', [0.375, 0.0, 0.625, 0.0, 0.625, 0.25, 0.375, 0.25, 0.375, 0.25, 0.625, 0.25, 0.625, 0.5, 0.375, 0.5, 0.375, 0.5, 0.625, 0.5, 0.625, 0.75, 0.375, 0.75, 0.375, 0.75, 0.625, 0.75, 0.625, 1.0, 0.375, 1.0, 0.125, 0.5, 0.375, 0.5, 0.375, 0.75, 0.125, 0.75, 0.625, 0.5, 0.875, 0.5, 0.875, 0.75, 0.625, 0.75])
me_cube_004.use_remesh_fix_poles = True
me_cube_004.use_remesh_preserve_attributes = False
me_cube_004.use_mirror_vertex_groups = False
me_cube_004.update()
me_cube_005 = bpy.data.meshes.new('Cube.005')
me_cube_005.from_pydata([(-1.0, -1.0, -1.0), (-1.0, -1.0, 1.0), (-1.0, 1.0, -1.0), (-1.0, 1.0, 1.0), (1.0, -1.0, -1.0), (1.0, -1.0, 1.0), (1.0, 1.0, -1.0), (1.0, 1.0, 1.0)], [], [(0, 1, 3, 2), (2, 3, 7, 6), (6, 7, 5, 4), (4, 5, 1, 0), (2, 6, 4, 0), (7, 3, 1, 5)])
_uv = me_cube_005.uv_layers.new(name='UVMap')
_uv.uv.foreach_set('vector', [0.375, 0.0, 0.625, 0.0, 0.625, 0.25, 0.375, 0.25, 0.375, 0.25, 0.625, 0.25, 0.625, 0.5, 0.375, 0.5, 0.375, 0.5, 0.625, 0.5, 0.625, 0.75, 0.375, 0.75, 0.375, 0.75, 0.625, 0.75, 0.625, 1.0, 0.375, 1.0, 0.125, 0.5, 0.375, 0.5, 0.375, 0.75, 0.125, 0.75, 0.625, 0.5, 0.875, 0.5, 0.875, 0.75, 0.625, 0.75])
me_cube_005.use_remesh_fix_poles = True
me_cube_005.use_remesh_preserve_attributes = False
me_cube_005.use_mirror_vertex_groups = False
me_cube_005.update()
me_cube_006 = bpy.data.meshes.new('Cube.006')
me_cube_006.from_pydata([(-1.0, -1.0, -1.0), (-1.0, -1.0, 1.0), (-1.0, 1.0, -1.0), (-1.0, 1.0, 1.0), (1.0, -1.0, -1.0), (1.0, -1.0, 1.0), (1.0, 1.0, -1.0), (1.0, 1.0, 1.0)], [], [(0, 1, 3, 2), (2, 3, 7, 6), (6, 7, 5, 4), (4, 5, 1, 0), (2, 6, 4, 0), (7, 3, 1, 5)])
_uv = me_cube_006.uv_layers.new(name='UVMap')
_uv.uv.foreach_set('vector', [0.375, 0.0, 0.625, 0.0, 0.625, 0.25, 0.375, 0.25, 0.375, 0.25, 0.625, 0.25, 0.625, 0.5, 0.375, 0.5, 0.375, 0.5, 0.625, 0.5, 0.625, 0.75, 0.375, 0.75, 0.375, 0.75, 0.625, 0.75, 0.625, 1.0, 0.375, 1.0, 0.125, 0.5, 0.375, 0.5, 0.375, 0.75, 0.125, 0.75, 0.625, 0.5, 0.875, 0.5, 0.875, 0.75, 0.625, 0.75])
me_cube_006.use_remesh_fix_poles = True
me_cube_006.use_remesh_preserve_attributes = False
me_cube_006.use_mirror_vertex_groups = False
me_cube_006.update()
me_cube_007 = bpy.data.meshes.new('Cube.007')
me_cube_007.from_pydata([(-1.0, -1.0, -1.0), (-1.0, -1.0, 1.0), (-1.0, 1.0, -1.0), (-1.0, 1.0, 1.0), (1.0, -1.0, -1.0), (1.0, -1.0, 1.0), (1.0, 1.0, -1.0), (1.0, 1.0, 1.0)], [], [(0, 1, 3, 2), (2, 3, 7, 6), (6, 7, 5, 4), (4, 5, 1, 0), (2, 6, 4, 0), (7, 3, 1, 5)])
_uv = me_cube_007.uv_layers.new(name='UVMap')
_uv.uv.foreach_set('vector', [0.375, 0.0, 0.625, 0.0, 0.625, 0.25, 0.375, 0.25, 0.375, 0.25, 0.625, 0.25, 0.625, 0.5, 0.375, 0.5, 0.375, 0.5, 0.625, 0.5, 0.625, 0.75, 0.375, 0.75, 0.375, 0.75, 0.625, 0.75, 0.625, 1.0, 0.375, 1.0, 0.125, 0.5, 0.375, 0.5, 0.375, 0.75, 0.125, 0.75, 0.625, 0.5, 0.875, 0.5, 0.875, 0.75, 0.625, 0.75])
me_cube_007.use_remesh_fix_poles = True
me_cube_007.use_remesh_preserve_attributes = False
me_cube_007.use_mirror_vertex_groups = False
me_cube_007.update()
me_cube_008 = bpy.data.meshes.new('Cube.008')
me_cube_008.from_pydata([(-1.0, -1.0, -1.0), (-1.0, -1.0, 1.0), (-1.0, 1.0, -1.0), (-1.0, 1.0, 1.0), (1.0, -1.0, -1.0), (1.0, -1.0, 1.0), (1.0, 1.0, -1.0), (1.0, 1.0, 1.0)], [], [(0, 1, 3, 2), (2, 3, 7, 6), (6, 7, 5, 4), (4, 5, 1, 0), (2, 6, 4, 0), (7, 3, 1, 5)])
_uv = me_cube_008.uv_layers.new(name='UVMap')
_uv.uv.foreach_set('vector', [0.375, 0.0, 0.625, 0.0, 0.625, 0.25, 0.375, 0.25, 0.375, 0.25, 0.625, 0.25, 0.625, 0.5, 0.375, 0.5, 0.375, 0.5, 0.625, 0.5, 0.625, 0.75, 0.375, 0.75, 0.375, 0.75, 0.625, 0.75, 0.625, 1.0, 0.375, 1.0, 0.125, 0.5, 0.375, 0.5, 0.375, 0.75, 0.125, 0.75, 0.625, 0.5, 0.875, 0.5, 0.875, 0.75, 0.625, 0.75])
me_cube_008.use_remesh_fix_poles = True
me_cube_008.use_remesh_preserve_attributes = False
me_cube_008.use_mirror_vertex_groups = False
me_cube_008.update()
me_cube_009 = bpy.data.meshes.new('Cube.009')
me_cube_009.from_pydata([(-1.0, -1.0, -1.0), (-1.0, -1.0, 1.0), (-1.0, 1.0, -1.0), (-1.0, 1.0, 1.0), (1.0, -1.0, -1.0), (1.0, -1.0, 1.0), (1.0, 1.0, -1.0), (1.0, 1.0, 1.0)], [], [(0, 1, 3, 2), (2, 3, 7, 6), (6, 7, 5, 4), (4, 5, 1, 0), (2, 6, 4, 0), (7, 3, 1, 5)])
_uv = me_cube_009.uv_layers.new(name='UVMap')
_uv.uv.foreach_set('vector', [0.375, 0.0, 0.625, 0.0, 0.625, 0.25, 0.375, 0.25, 0.375, 0.25, 0.625, 0.25, 0.625, 0.5, 0.375, 0.5, 0.375, 0.5, 0.625, 0.5, 0.625, 0.75, 0.375, 0.75, 0.375, 0.75, 0.625, 0.75, 0.625, 1.0, 0.375, 1.0, 0.125, 0.5, 0.375, 0.5, 0.375, 0.75, 0.125, 0.75, 0.625, 0.5, 0.875, 0.5, 0.875, 0.75, 0.625, 0.75])
me_cube_009.use_remesh_fix_poles = True
me_cube_009.use_remesh_preserve_attributes = False
me_cube_009.use_mirror_vertex_groups = False
me_cube_009.update()
me_cube_019 = bpy.data.meshes.new('Cube.019')
me_cube_019.from_pydata([(-1.0, -1.0, -1.0), (-1.0, -1.0, 1.0), (1.0, -1.0, -1.0), (1.0, -1.0, 1.0), (-1.0, -0.7041, -1.016), (-1.0, 16.36, 1.626), (-1.0, 1.057, -1.095), (-1.0, 18.12, 1.547), (1.0, -0.7041, -1.016), (1.0, 16.36, 1.626), (1.0, 1.057, -1.095), (1.0, 18.12, 1.547)], [], [(2, 3, 1, 0), (6, 7, 11, 10), (6, 10, 8, 4), (11, 7, 5, 9), (0, 4, 8, 2), (7, 4, 0), (3, 10, 11), (7, 1, 5), (7, 6, 4), (7, 0, 1), (5, 1, 3, 9), (3, 8, 10), (3, 11, 9), (3, 2, 8)])
_uv = me_cube_019.uv_layers.new(name='UVMap')
_uv.uv.foreach_set('vector', [0.375, 0.75, 0.625, 0.75, 0.625, 1.0, 0.375, 1.0, 0.375, 0.25, 0.625, 0.25, 0.625, 0.5, 0.375, 0.5, 0.125, 0.5, 0.375, 0.5, 0.375, 0.75, 0.125, 0.75, 0.625, 0.5, 0.875, 0.5, 0.875, 0.75, 0.625, 0.75, 0.0, 0.0, 0.0, 0.0, 0.0, 0.0, 0.375, 0.75, 0.0, 0.0, 0.0, 0.0, 0.0, 0.0, 0.0, 0.0, 0.375, 0.5, 0.625, 0.5, 0.625, 0.25, 0.0, 0.0, 0.625, 0.0, 0.625, 0.25, 0.375, 0.25, 0.375, 0.0, 0.0, 0.0, 0.0, 0.0, 0.625, 0.0, 0.625, 0.0, 0.0, 0.0, 0.0, 0.0, 0.625, 0.75, 0.0, 0.0, 0.375, 0.75, 0.375, 0.5, 0.0, 0.0, 0.625, 0.5, 0.625, 0.75, 0.625, 0.75, 0.375, 0.75, 0.0, 0.0])
me_cube_019.use_remesh_fix_poles = True
me_cube_019.use_remesh_preserve_attributes = False
me_cube_019.use_mirror_vertex_groups = False
me_cube_019.update()
me_cube_014 = bpy.data.meshes.new('Cube.014')
me_cube_014.from_pydata([(-1.0, -1.0, -1.0), (-1.0, -1.0, 1.0), (-1.0, 1.0, 1.0), (1.0, -1.0, -1.0), (1.0, -1.0, 1.0), (1.0, 1.0, 1.0), (-1.0, 12.19, 0.2), (1.0, 12.19, 0.2), (-1.0, -1.28, 0.9144), (1.0, -1.28, 0.9144), (-1.0, 1.367, -1.005), (-1.0, 12.22, 0.1846), (1.0, 1.367, -1.005), (1.0, 12.22, 0.1846)], [], [(5, 2, 1, 4), (10, 11, 13, 12), (9, 4, 1, 8), (4, 3, 12), (6, 8, 1), (4, 13, 7), (2, 5, 7, 6), (6, 7, 13, 11), (0, 10, 12, 3), (8, 0, 3, 9), (4, 9, 3), (6, 11, 10), (4, 12, 13), (6, 0, 8), (4, 7, 5), (6, 1, 2), (6, 10, 0)])
_uv = me_cube_014.uv_layers.new(name='UVMap')
_uv.uv.foreach_set('vector', [0.625, 0.5, 0.875, 0.5, 0.875, 0.75, 0.625, 0.75, 0.375, 0.25, 0.625, 0.25, 0.625, 0.5, 0.375, 0.5, 0.625, 0.75, 0.625, 0.75, 0.0, 0.0, 0.0, 0.0, 0.625, 0.75, 0.375, 0.75, 0.0, 0.0, 0.0, 0.0, 0.0, 0.0, 0.0, 0.0, 0.0, 0.0, 0.0, 0.0, 0.0, 0.0, 0.0, 0.0, 0.625, 0.5, 0.625, 0.75, 0.625, 1.0, 0.0, 0.0, 0.625, 0.75, 0.625, 0.5, 0.625, 0.25, 0.375, 1.0, 0.375, 0.25, 0.0, 0.0, 0.375, 0.75, 0.625, 1.0, 0.375, 1.0, 0.0, 0.0, 0.625, 0.75, 0.625, 0.75, 0.625, 0.75, 0.0, 0.0, 0.0, 0.0, 0.625, 0.25, 0.375, 0.25, 0.625, 0.75, 0.0, 0.0, 0.625, 0.5, 0.0, 0.0, 0.375, 1.0, 0.625, 1.0, 0.0, 0.0, 0.0, 0.0, 0.625, 0.5, 0.0, 0.0, 0.0, 0.0, 0.625, 0.25, 0.0, 0.0, 0.375, 0.25, 0.375, 1.0])
me_cube_014.use_remesh_fix_poles = True
me_cube_014.use_remesh_preserve_attributes = False
me_cube_014.use_mirror_vertex_groups = False
me_cube_014.update()

# ---- objects
ob_cube_010 = bpy.data.objects.new('Cube.010', me_cube_021)
ob_cube_012 = bpy.data.objects.new('Cube.012', me_cube_022)
ob_cube_013 = bpy.data.objects.new('Cube.013', me_cube_023)
ob_cube_014 = bpy.data.objects.new('Cube.014', me_cube_024)
ob_cube_015 = bpy.data.objects.new('Cube.015', me_cube_025)
ob_cube_017 = bpy.data.objects.new('Cube.017', me_cube_026)
ob_cube_018 = bpy.data.objects.new('Cube.018', me_cube_027)
ob_cube_019 = bpy.data.objects.new('Cube.019', me_cube_028)
ob_cube_020 = bpy.data.objects.new('Cube.020', me_cube_029)
ob_cube_021 = bpy.data.objects.new('Cube.021', me_cube_030)
ob_cube_022 = bpy.data.objects.new('Cube.022', me_cube_031)
ob_cube_023 = bpy.data.objects.new('Cube.023', me_cube_032)
ob_cube_024 = bpy.data.objects.new('Cube.024', me_cube_033)
ob_cube_025 = bpy.data.objects.new('Cube.025', me_cube_034)
ob_cube_026 = bpy.data.objects.new('Cube.026', me_cube_035)
ob_cube_027 = bpy.data.objects.new('Cube.027', me_cube_036)
ob_cube_028 = bpy.data.objects.new('Cube.028', me_cube_037)
ob_cube_029 = bpy.data.objects.new('Cube.029', me_cube_038)
ob_cube_030 = bpy.data.objects.new('Cube.030', me_cube_039)
ob_cube_031 = bpy.data.objects.new('Cube.031', me_cube_040)
ob_cube_032 = bpy.data.objects.new('Cube.032', me_cube_041)
ob_cube_033 = bpy.data.objects.new('Cube.033', me_cube_042)
ob_cube_034 = bpy.data.objects.new('Cube.034', me_cube_043)
ob_cube_035 = bpy.data.objects.new('Cube.035', me_cube_044)
ob_cube_036 = bpy.data.objects.new('Cube.036', me_cube_045)
ob_cube_037 = bpy.data.objects.new('Cube.037', me_cube_046)
ob_cube_038 = bpy.data.objects.new('Cube.038', me_cube_047)
ob_cube_012triangle = bpy.data.objects.new('Cube.012triangle', me_cube_012)
ob_cube = bpy.data.objects.new('Cube', me_cube)
ob_light = bpy.data.objects.new('Light', light_light)
ob_camera = bpy.data.objects.new('Camera', cam_camera)
ob_empty = bpy.data.objects.new('Empty', None)
ob_cube_001 = bpy.data.objects.new('Cube.001', me_cube_001)
ob_cube_002 = bpy.data.objects.new('Cube.002', me_cube_002)
ob_cube_003 = bpy.data.objects.new('Cube.003', me_cube_003)
ob_cube_004 = bpy.data.objects.new('Cube.004', me_cube_004)
ob_cube_005 = bpy.data.objects.new('Cube.005', me_cube_005)
ob_cube_006 = bpy.data.objects.new('Cube.006', me_cube_006)
ob_cube_007 = bpy.data.objects.new('Cube.007', me_cube_007)
ob_cube_008 = bpy.data.objects.new('Cube.008', me_cube_008)
ob_cube_009 = bpy.data.objects.new('Cube.009', me_cube_009)
ob_cube_016 = bpy.data.objects.new('Cube.016', me_cube_019)
ob_cube_011 = bpy.data.objects.new('Cube.011', me_cube_014)

# ---- transforms, parenting, visibility, modifiers, constraints
ob_cube_010.location = (-0.1062, -0.2106, 1.889)
ob_cube_010.rotation_euler = (0.4794, 1.024e-16, 2.503e-17)
ob_cube_010.scale = (1.0, 0.1, 0.6)
ob_cube_010.lineart.crease_threshold = 0.0
ob_cube_012.location = (-0.1062, 2.161, -1.529)
ob_cube_012.scale = (1.0, 0.05, 0.3)
ob_cube_012.lineart.crease_threshold = 0.0
ob_cube_013.location = (-0.1062, 1.883, -1.729)
ob_cube_013.scale = (1.0, 0.05, 0.5)
ob_cube_013.lineart.crease_threshold = 0.0
ob_cube_014.location = (-0.1062, -1.904, -1.871)
ob_cube_014.rotation_euler = (0.9717, 1.834e-16, 9.683e-17)
ob_cube_014.scale = (1.0, 0.05, 0.75)
ob_cube_014.lineart.crease_threshold = 0.0
ob_cube_015.location = (-0.1062, 2.037, -2.253)
ob_cube_015.rotation_euler = (0.7681, 1.543e-16, 6.235e-17)
ob_cube_015.scale = (1.0, 0.1, 0.2)
ob_cube_015.lineart.crease_threshold = 0.0
ob_cube_017.location = (-0.1062, 2.176, -2.484)
ob_cube_017.scale = (1.0, 0.05, 0.15)
ob_cube_017.lineart.crease_threshold = 0.0
ob_cube_018.location = (-0.1062, 2.345, -2.022)
ob_cube_018.rotation_euler = (0.7598, 1.529e-16, 6.107e-17)
ob_cube_018.scale = (1.0, 0.05, 0.3)
ob_cube_018.lineart.crease_threshold = 0.0
ob_cube_019.location = (-0.1062, 2.253, 2.012)
ob_cube_019.rotation_euler = (0.8626, 1.686e-16, 7.761e-17)
ob_cube_019.scale = (1.0, 0.15, 0.31)
ob_cube_019.lineart.crease_threshold = 0.0
ob_cube_020.location = (-0.1062, 2.438, 1.643)
ob_cube_020.rotation_euler = (0.4118, 8.888e-17, 1.857e-17)
ob_cube_020.scale = (1.0, 0.05, 0.15)
ob_cube_020.lineart.crease_threshold = 0.0
ob_cube_021.location = (-0.1062, 1.945, 2.166)
ob_cube_021.scale = (1.0, 0.05, 0.15)
ob_cube_021.lineart.crease_threshold = 0.0
ob_cube_022.location = (-0.1062, 1.499, 2.151)
ob_cube_022.scale = (1.0, 0.05, 0.15)
ob_cube_022.lineart.crease_threshold = 0.0
ob_cube_023.location = (-0.1062, 0.975, 2.166)
ob_cube_023.scale = (1.0, 0.05, 0.15)
ob_cube_023.lineart.crease_threshold = 0.0
ob_cube_024.location = (-0.1062, 0.4515, 2.151)
ob_cube_024.scale = (1.0, 0.05, 0.15)
ob_cube_024.lineart.crease_threshold = 0.0
ob_cube_025.location = (-0.1062, 0.3437, -2.16)
ob_cube_025.scale = (1.0, 0.05, 0.15)
ob_cube_025.lineart.crease_threshold = 0.0
ob_cube_026.location = (-0.1062, 0.2052, -2.16)
ob_cube_026.scale = (1.0, 0.05, 0.15)
ob_cube_026.lineart.crease_threshold = 0.0
ob_cube_027.location = (-0.1062, -0.0104, 1.181)
ob_cube_027.rotation_euler = (1.572, 2.22e-16, 2.222e-16)
ob_cube_027.scale = (1.0, 0.05, 0.15)
ob_cube_027.lineart.crease_threshold = 0.0
ob_cube_028.location = (-0.1062, -2.366, -1.994)
ob_cube_028.rotation_euler = (0.9717, 1.834e-16, 9.683e-17)
ob_cube_028.scale = (1.0, 0.05, 0.5)
ob_cube_028.lineart.crease_threshold = 0.0
ob_cube_029.location = (-0.1062, -1.95, -2.594)
ob_cube_029.rotation_euler = (0.0048, 1.066e-18, 2.568e-21)
ob_cube_029.scale = (1.0, 0.05, 0.35)
ob_cube_029.lineart.crease_threshold = 0.0
ob_cube_030.location = (-0.1062, 2.651, 2.492)
ob_cube_030.rotation_euler = (0.8337, 1.644e-16, 7.28e-17)
ob_cube_030.scale = (1.0, 0.05, 0.3)
ob_cube_030.lineart.crease_threshold = 0.0
ob_cube_031.location = (-0.1062, 1.837, 2.797)
ob_cube_031.rotation_euler = (1.367, 2.175e-16, 1.772e-16)
ob_cube_031.scale = (1.0, 0.05, 0.6)
ob_cube_031.lineart.crease_threshold = 0.0
ob_cube_032.location = (-0.1062, -1.689, 2.782)
ob_cube_032.rotation_euler = (1.734, 2.191e-16, 2.582e-16)
ob_cube_032.scale = (1.0, 0.05, 0.6)
ob_cube_032.lineart.crease_threshold = 0.0
ob_cube_033.location = (-0.1062, -2.151, 2.551)
ob_cube_033.rotation_euler = (2.275, 1.692e-16, 3.658e-16)
ob_cube_033.scale = (1.0, 0.05, 0.3)
ob_cube_033.lineart.crease_threshold = 0.0
ob_cube_034.location = (-0.1062, -2.612, 1.889)
ob_cube_034.rotation_euler = (-0.4922, -1.049e-16, 2.636e-17)
ob_cube_034.scale = (1.0, 0.1, 0.6)
ob_cube_034.lineart.crease_threshold = 0.0
ob_cube_035.location = (-0.1062, -2.582, 0.9652)
ob_cube_035.rotation_euler = (0.6194, 1.289e-16, 4.125e-17)
ob_cube_035.scale = (1.0, 0.05, 0.5)
ob_cube_035.lineart.crease_threshold = 0.0
ob_cube_036.location = (-0.1062, -2.628, 0.5649)
ob_cube_036.rotation_euler = (1.551, 2.22e-16, 2.176e-16)
ob_cube_036.scale = (1.0, 0.05, 0.3)
ob_cube_036.lineart.crease_threshold = 0.0
ob_cube_037.location = (-0.1062, -1.288, 2.212)
ob_cube_037.scale = (1.0, 0.05, 0.15)
ob_cube_037.lineart.crease_threshold = 0.0
ob_cube_038.location = (-0.1062, -1.796, 2.212)
ob_cube_038.scale = (1.0, 0.05, 0.15)
ob_cube_038.lineart.crease_threshold = 0.0
ob_cube_012triangle.location = (-0.1062, -1.747, -1.619)
ob_cube_012triangle.rotation_euler = (1.006, 1.876e-16, 1.032e-16)
ob_cube_012triangle.scale = (1.0, 0.05, 0.45)
ob_cube_012triangle.lineart.crease_threshold = 0.0
ob_cube.location = (0.0, 0.0, 0.0)
ob_cube.scale = (0.25, 3.0, 3.0)
ob_cube.lock_rotations_4d = False
ob_cube.empty_display_type = 'ARROWS'
ob_cube.lineart.crease_threshold = 0.0
ob_light.location = (4.076, 1.005, 5.904)
ob_light.rotation_euler = (0.6503, 0.05522, 1.866)
ob_light.lock_rotations_4d = False
ob_light.empty_display_type = 'ARROWS'
ob_light.color = (0.0, 0.0, 0.0, 0.0)
ob_light.lineart.crease_threshold = 0.0
ob_camera.location = (7.359, -6.926, 4.958)
ob_camera.rotation_euler = (1.109, 0.0, 0.8149)
ob_camera.lock_rotations_4d = False
ob_camera.empty_display_type = 'ARROWS'
ob_camera.color = (0.0, 0.0, 0.0, 0.0)
ob_camera.display_type = 'WIRE'
ob_camera.lineart.crease_threshold = 0.0
ob_empty.location = (0.3008, 0.006481, 0.3471)
ob_empty.rotation_euler = (1.571, -0.0, 1.571)
ob_empty.empty_display_type = 'IMAGE'
ob_empty.empty_display_size = 5.914
ob_empty.empty_image_offset = (-0.5024, -0.5585)
ob_empty.lineart.crease_threshold = 0.0
ob_cube_001.location = (-0.1062, -0.01064, 2.924)
ob_cube_001.scale = (1.0, 3.0, 0.05)
ob_cube_001.lineart.crease_threshold = 0.0
ob_cube_002.location = (-0.1062, -2.958, -0.003898)
ob_cube_002.scale = (1.0, 0.05, 3.0)
ob_cube_002.lineart.crease_threshold = 0.0
ob_cube_003.location = (-0.1062, -0.03083, -2.932)
ob_cube_003.scale = (1.0, 3.0, 0.05)
ob_cube_003.lineart.crease_threshold = 0.0
ob_cube_004.location = (-0.1062, 2.897, -0.003898)
ob_cube_004.scale = (1.0, 0.05, 3.0)
ob_cube_004.lineart.crease_threshold = 0.0
ob_cube_005.location = (-0.1062, 2.533, 0.01629)
ob_cube_005.scale = (1.0, 0.05, 1.9)
ob_cube_005.lineart.crease_threshold = 0.0
ob_cube_006.location = (-0.1062, 2.19, 0.5816)
ob_cube_006.scale = (1.0, 0.05, 0.7)
ob_cube_006.lineart.crease_threshold = 0.0
ob_cube_007.location = (-0.1062, -2.797, -1.316)
ob_cube_007.scale = (1.0, 0.05, 0.7)
ob_cube_007.lineart.crease_threshold = 0.0
ob_cube_008.location = (-0.1062, -2.474, -1.175)
ob_cube_008.scale = (1.0, 0.05, 0.3)
ob_cube_008.lineart.crease_threshold = 0.0
ob_cube_009.location = (-0.1062, 2.533, -2.609)
ob_cube_009.scale = (1.0, 0.05, 0.4)
ob_cube_009.lineart.crease_threshold = 0.0
ob_cube_016.location = (-0.1062, 0.3874, 0.04397)
ob_cube_016.rotation_euler = (0.4937, 1.052e-16, 2.652e-17)
ob_cube_016.scale = (1.0, 0.05, 0.6)
ob_cube_016.lineart.crease_threshold = 0.0
ob_cube_011.location = (-0.1062, 1.247, 0.3904)
ob_cube_011.scale = (1.0, 0.05, 0.9)
ob_cube_011.lineart.crease_threshold = 0.0

# ---- collection membership
scene.collection.objects.link(ob_cube_010)
scene.collection.objects.link(ob_cube_012)
scene.collection.objects.link(ob_cube_013)
scene.collection.objects.link(ob_cube_014)
scene.collection.objects.link(ob_cube_015)
scene.collection.objects.link(ob_cube_017)
scene.collection.objects.link(ob_cube_018)
scene.collection.objects.link(ob_cube_019)
scene.collection.objects.link(ob_cube_020)
scene.collection.objects.link(ob_cube_021)
scene.collection.objects.link(ob_cube_022)
scene.collection.objects.link(ob_cube_023)
scene.collection.objects.link(ob_cube_024)
scene.collection.objects.link(ob_cube_025)
scene.collection.objects.link(ob_cube_026)
scene.collection.objects.link(ob_cube_027)
scene.collection.objects.link(ob_cube_028)
scene.collection.objects.link(ob_cube_029)
scene.collection.objects.link(ob_cube_030)
scene.collection.objects.link(ob_cube_031)
scene.collection.objects.link(ob_cube_032)
scene.collection.objects.link(ob_cube_033)
scene.collection.objects.link(ob_cube_034)
scene.collection.objects.link(ob_cube_035)
scene.collection.objects.link(ob_cube_036)
scene.collection.objects.link(ob_cube_037)
scene.collection.objects.link(ob_cube_038)
col_collection_1.objects.link(ob_cube_012triangle)
col_collection.objects.link(ob_cube)
col_collection.objects.link(ob_light)
col_collection.objects.link(ob_camera)
col_collection.objects.link(ob_empty)
col_collection.objects.link(ob_cube_001)
col_collection.objects.link(ob_cube_002)
col_collection.objects.link(ob_cube_003)
col_collection.objects.link(ob_cube_004)
col_collection.objects.link(ob_cube_005)
col_collection.objects.link(ob_cube_006)
col_collection.objects.link(ob_cube_007)
col_collection.objects.link(ob_cube_008)
col_collection.objects.link(ob_cube_009)
col_grandgauche.objects.link(ob_cube_016)
col_granddroite.objects.link(ob_cube_011)

# ---- scene / render settings (as saved in the file)
scene.camera = ob_camera
scene.frame_start = 1; scene.frame_end = 250; scene.frame_set(46)
scene.render.engine = 'BLENDER_EEVEE_NEXT'
scene.cycles.use_denoising = False
scene.cycles.samples = 128
scene.cycles.sampling_pattern = 'TABULATED_SOBOL'
scene.cycles.use_adaptive_sampling = False
scene.cycles.use_light_tree = False
scene.view_settings.view_transform = 'Filmic'
bpy.context.view_layer.update()
